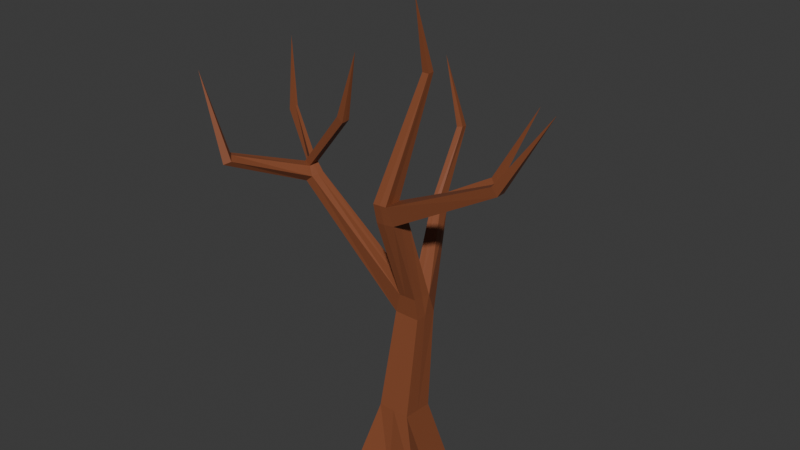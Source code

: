 # Source: arbolSeco.blend  (saved by Blender 4.2.66; exported with 4.5.12 LTS)
import bpy
from mathutils import Matrix  # noqa: F401  (used for matrix-valued properties, if any)

bpy.ops.wm.read_factory_settings(use_empty=True)
scene = bpy.context.scene
scene.name = 'Scene'

# ---- collections
col_collection = bpy.data.collections.new('Collection'); scene.collection.children.link(col_collection)

# ---- materials (node trees are filled in below, after node groups)
mat_material_001 = bpy.data.materials.new('Material.001')

# ---- material node trees
mat_material_001.use_nodes = True; mat_material_001.node_tree.nodes.clear()
_N = mat_material_001.node_tree.nodes; _L = mat_material_001.node_tree.links
n0 = _N.new('ShaderNodeBsdfPrincipled'); n0.name = 'Principled BSDF'; n0.location = (10, 300)
n0.inputs[0].default_value = (0.2468, 0.07506, 0.03102, 1.0)
n1 = _N.new('ShaderNodeOutputMaterial'); n1.name = 'Material Output'; n1.location = (300, 300)
_L.new(n0.outputs[0], n1.inputs[0])
n1.is_active_output = True

# ---- world
world_world = bpy.data.worlds.new('World'); scene.world = world_world
world_world.use_nodes = True; world_world.node_tree.nodes.clear()
_N = world_world.node_tree.nodes; _L = world_world.node_tree.links
n0 = _N.new('ShaderNodeOutputWorld'); n0.name = 'World Output'; n0.location = (300, 300)
n1 = _N.new('ShaderNodeBackground'); n1.name = 'Background'; n1.location = (10, 300)
n1.inputs[0].default_value = (0.05088, 0.05088, 0.05088, 1.0)
_L.new(n1.outputs[0], n0.inputs[0])
n0.is_active_output = True
world_world.color = (0.05088, 0.05088, 0.05088)
world_world.sun_shadow_jitter_overblur = 0.0

# ---- meshes
me_cube_001 = bpy.data.meshes.new('Cube.001')
me_cube_001.from_pydata([(0.4985, 0.4965, 2.033), (0.9011, 0.9711, 0.0), (0.4985, -0.4965, 2.12), (1.214, -0.9637, 0.0), (-0.4985, 0.4965, 2.03), (-1.029, 1.029, 0.0), (-0.4985, -0.4965, 2.117), (-1.029, -1.029, 0.0), (-1.31, 0.0, 0.0), (0.4985, 0.0, 2.079), (-0.4985, 0.0, 2.072), (0.9145, -0.06183, 0.0), (0.0241, 1.27, 0.0), (0.0, -0.4965, 2.122), (0.09246, -0.8329, 0.0), (0.0, 0.4965, 2.03), (-0.2695, -0.03091, 0.0), (-0.02688, 0.1851, 5.006), (-0.4684, 0.1852, 5.014), (0.3187, 0.5302, 4.988), (0.3168, 0.1851, 5.007), (-0.473, 0.5303, 4.997), (-0.5037, 0.931, 5.032), (-0.05165, 0.9504, 4.984), (0.291, 0.9633, 4.955), (0.1751, 0.6058, 12.21), (-0.2653, -0.7289, 8.779), (-0.4863, -0.7343, 8.767), (-0.09269, -0.4354, 8.772), (-0.07594, -0.7057, 8.776), (-0.5014, -0.4589, 8.766), (-0.4953, -0.1538, 8.759), (-0.2739, -0.1511, 8.772), (-0.08188, -0.1306, 8.768), (0.08504, -0.5724, 8.202), (0.06955, 0.6053, 12.21), (0.2798, 0.7085, 12.21), (0.2787, 0.6059, 12.21), (0.07059, 0.7079, 12.21), (0.06955, 0.8102, 12.22), (0.1751, 0.8106, 12.21), (0.2787, 0.8108, 12.21), (3.34, -0.2439, 10.07), (-0.4625, -0.6213, 8.172), (-0.2231, -0.6145, 8.183), (-0.4759, -0.3289, 8.169), (-0.4719, -0.007147, 8.161), (-0.232, -0.002373, 8.172), (0.07972, 0.03571, 8.192), (0.0708, -0.2846, 8.197), (0.002013, 0.3684, 14.3), (3.178, -0.3096, 10.3), (3.175, -0.4511, 10.3), (3.183, -0.5816, 10.31), (3.345, -0.5354, 10.07), (3.338, -0.3956, 10.07), (4.87, -0.5614, 12.58), (0.2518, 0.4705, 5.644), (-0.04907, 0.7273, 5.607), (-0.2937, 0.1412, 5.641), (0.2526, 0.1398, 5.66), (-0.08526, 0.1402, 5.657), (-0.2996, 0.4719, 5.626), (-0.2697, 0.7233, 5.612), (0.2887, 0.739, 5.582), (-4.155, 0.7212, 7.974), (-4.138, 0.9208, 7.992), (-4.098, 0.4142, 7.978), (-3.858, 0.4155, 8.176), (-3.816, 0.6259, 8.201), (-3.793, 0.8151, 8.216), (-4.259, 0.7716, 8.511), (-4.241, 0.9554, 8.537), (-4.385, 0.6743, 8.446), (-4.084, 0.554, 8.407), (-4.064, 0.6857, 8.436), (-4.045, 0.8623, 8.458), (-2.776, 0.5315, 10.34), (-2.765, 0.6634, 10.35), (-2.792, 0.4024, 10.32), (-2.528, 0.3304, 10.21), (-2.519, 0.4611, 10.22), (-2.516, 0.5957, 10.24), (-2.174, 0.5197, 12.31), (-4.921, -1.71, 9.063), (-5.107, -1.856, 8.964), (-5.127, -1.522, 9.149), (-5.359, -1.464, 9.16), (-6.033, -1.7, 11.54), (-6.606, 2.303, 9.034), (-6.615, 2.404, 9.04), (-6.321, 2.294, 9.209), (-6.326, 2.387, 9.216), (-7.217, 3.127, 11.13), (-1.013, 2.827, 7.12), (-0.7594, 2.868, 7.124), (-1.251, 2.78, 7.137), (-0.9847, 2.575, 7.349), (-1.102, 2.559, 7.351), (-0.7933, 2.606, 7.345), (-1.267, 4.234, 9.258), (-1.158, 4.263, 9.276), (-1.41, 4.187, 9.239), (-1.238, 4.021, 9.299), (-1.309, 4.005, 9.288), (-1.131, 4.049, 9.316), (-1.831, 4.104, 11.38), (-0.9226, 2.797, 7.631), (-1.021, 2.778, 7.647), (-1.13, 2.761, 7.647), (-1.272, 2.973, 7.461), (-1.049, 3.02, 7.449), (-0.8965, 3.048, 7.44), (0.9109, 3.116, 8.335), (0.8268, 2.962, 8.425), (0.6622, 3.073, 8.533), (0.7336, 3.223, 8.455), (1.758, 3.71, 10.78)], [], [(13, 2, 20, 17), (14, 13, 6, 7), (8, 10, 4, 5), (16, 11, 3, 14), (11, 9, 2, 3), (12, 15, 0, 1), (1, 0, 9, 11), (12, 1, 11, 16), (7, 6, 10, 8), (15, 4, 22, 23), (10, 6, 18, 21), (5, 12, 16, 8), (5, 4, 15, 12), (8, 16, 14, 7), (3, 2, 13, 14), (2, 9, 19, 20), (43, 44, 26, 27), (46, 45, 30, 31), (34, 49, 55, 54), (47, 46, 31, 32), (0, 15, 23, 24), (6, 13, 17, 18), (9, 0, 24, 19), (4, 10, 21, 22), (28, 33, 41, 36), (32, 31, 39, 40), (29, 28, 36, 37), (33, 32, 40, 41), (44, 34, 29, 26), (45, 43, 27, 30), (48, 47, 32, 33), (28, 29, 53, 52), (37, 36, 50), (41, 40, 50), (38, 35, 50), (25, 37, 50), (31, 30, 38, 39), (27, 26, 25, 35), (26, 29, 37, 25), (30, 27, 35, 38), (59, 61, 44, 43), (63, 62, 45, 46), (57, 64, 48, 49), (58, 63, 46, 47), (40, 39, 50), (36, 41, 50), (39, 38, 50), (35, 25, 50), (61, 60, 34, 44), (62, 59, 43, 45), (64, 58, 47, 48), (60, 57, 49, 34), (53, 54, 56), (52, 53, 56), (48, 33, 51, 42), (33, 28, 52, 51), (29, 34, 54, 53), (49, 48, 42, 55), (54, 55, 56), (42, 51, 56), (51, 52, 56), (55, 42, 56), (20, 19, 57, 60), (58, 64, 99, 97), (22, 21, 65, 66), (17, 20, 60, 61), (23, 22, 96, 94), (19, 24, 64, 57), (18, 59, 68, 67), (18, 17, 61, 59), (70, 66, 72, 76), (69, 70, 76, 75), (62, 63, 70, 69), (21, 18, 67, 65), (59, 62, 69, 68), (63, 22, 66, 70), (71, 73, 79, 77), (74, 75, 81, 80), (68, 74, 86, 84), (66, 65, 89, 90), (68, 69, 75, 74), (65, 67, 73, 71), (82, 78, 83), (81, 82, 83), (75, 76, 82, 81), (76, 72, 78, 82), (73, 74, 80, 79), (72, 71, 77, 78), (79, 80, 83), (78, 77, 83), (80, 81, 83), (77, 79, 83), (84, 86, 88), (67, 68, 84, 85), (73, 67, 85, 87), (74, 73, 87, 86), (85, 84, 88), (87, 85, 88), (86, 87, 88), (91, 92, 93), (72, 66, 90, 92), (71, 72, 92, 91), (65, 71, 91, 89), (92, 90, 93), (90, 89, 93), (89, 91, 93), (110, 109, 104, 102), (108, 107, 105, 103), (64, 24, 95, 99), (63, 58, 97, 98), (24, 23, 94, 95), (22, 63, 98, 96), (105, 101, 106), (104, 103, 106), (111, 110, 102, 100), (109, 108, 103, 104), (107, 112, 101, 105), (112, 111, 100, 101), (101, 100, 106), (103, 105, 106), (102, 104, 106), (100, 102, 106), (95, 94, 111, 112), (107, 99, 114, 115), (98, 97, 108, 109), (94, 96, 110, 111), (97, 99, 107, 108), (96, 98, 109, 110), (116, 115, 117), (112, 107, 115, 116), (95, 112, 116, 113), (99, 95, 113, 114), (115, 114, 117), (113, 116, 117), (114, 113, 117)])
_uv = me_cube_001.uv_layers.new(name='UVMap')
_uv.uv.foreach_set('vector', [0.5544, 0.6118, 0.5565, 0.6118, 0.5557, 0.7, 0.5542, 0.7, 0.5548, 0.5478, 0.5544, 0.6118, 0.5522, 0.6118, 0.5499, 0.5478, 0.5487, 0.5478, 0.5522, 0.6104, 0.5522, 0.609, 0.5499, 0.5478, 0.5532, 0.5478, 0.5583, 0.5478, 0.5596, 0.5478, 0.5548, 0.5478, 0.5583, 0.5478, 0.5565, 0.6104, 0.5565, 0.6118, 0.5596, 0.5478, 0.5545, 0.5478, 0.5544, 0.609, 0.5565, 0.609, 0.5582, 0.5478, 0.5582, 0.5478, 0.5565, 0.609, 0.5565, 0.6104, 0.5583, 0.5478, 0.5545, 0.5478, 0.5582, 0.5478, 0.5583, 0.5478, 0.5532, 0.5478, 0.5499, 0.5478, 0.5522, 0.6118, 0.5522, 0.6104, 0.5487, 0.5478, 0.5544, 0.609, 0.5522, 0.609, 0.5522, 0.7008, 0.5541, 0.6994, 0.5522, 0.6104, 0.5522, 0.6118, 0.5523, 0.7003, 0.5523, 0.6997, 0.5499, 0.5478, 0.5545, 0.5478, 0.5532, 0.5478, 0.5487, 0.5478, 0.5499, 0.5478, 0.5522, 0.609, 0.5544, 0.609, 0.5545, 0.5478, 0.5487, 0.5478, 0.5532, 0.5478, 0.5548, 0.5478, 0.5499, 0.5478, 0.5596, 0.5478, 0.5565, 0.6118, 0.5544, 0.6118, 0.5548, 0.5478, 0.5565, 0.6118, 0.5565, 0.6104, 0.5557, 0.6995, 0.5557, 0.7, 0.5523, 0.7963, 0.5534, 0.7966, 0.5532, 0.8148, 0.5522, 0.8144, 0.5523, 0.796, 0.5523, 0.7962, 0.5522, 0.8144, 0.5522, 0.8142, 0.5547, 0.7972, 0.5547, 0.7971, 0.5688, 0.8539, 0.5688, 0.854, 0.5533, 0.7963, 0.5523, 0.796, 0.5522, 0.8142, 0.5532, 0.8145, 0.5565, 0.609, 0.5544, 0.609, 0.5541, 0.6994, 0.5556, 0.6985, 0.5522, 0.6118, 0.5544, 0.6118, 0.5542, 0.7, 0.5523, 0.7003, 0.5565, 0.6104, 0.5565, 0.609, 0.5556, 0.6985, 0.5557, 0.6995, 0.5522, 0.609, 0.5522, 0.6104, 0.5523, 0.6997, 0.5522, 0.7008, 0.5539, 0.8146, 0.554, 0.8144, 0.5556, 0.9192, 0.5556, 0.9192, 0.5532, 0.8145, 0.5522, 0.8142, 0.5547, 0.9193, 0.5551, 0.9192, 0.554, 0.8147, 0.5539, 0.8146, 0.5556, 0.9192, 0.5556, 0.9191, 0.554, 0.8144, 0.5532, 0.8145, 0.5551, 0.9192, 0.5556, 0.9192, 0.5534, 0.7966, 0.5547, 0.7972, 0.554, 0.8147, 0.5532, 0.8148, 0.5523, 0.7962, 0.5523, 0.7963, 0.5522, 0.8144, 0.5522, 0.8144, 0.5547, 0.7969, 0.5533, 0.7963, 0.5532, 0.8145, 0.554, 0.8144, 0.5539, 0.8146, 0.554, 0.8147, 0.5681, 0.8612, 0.5681, 0.8611, 0.5556, 0.9191, 0.5556, 0.9192, 0.5544, 0.9827, 0.5556, 0.9192, 0.5551, 0.9192, 0.5544, 0.9827, 0.5547, 0.9192, 0.5547, 0.9192, 0.5544, 0.9827, 0.5551, 0.9191, 0.5556, 0.9191, 0.5544, 0.9827, 0.5522, 0.8142, 0.5522, 0.8144, 0.5547, 0.9192, 0.5547, 0.9193, 0.5522, 0.8144, 0.5532, 0.8148, 0.5551, 0.9191, 0.5547, 0.9192, 0.5532, 0.8148, 0.554, 0.8147, 0.5556, 0.9191, 0.5551, 0.9191, 0.5522, 0.8144, 0.5522, 0.8144, 0.5547, 0.9192, 0.5547, 0.9192, 0.5531, 0.7193, 0.554, 0.7198, 0.5534, 0.7966, 0.5523, 0.7963, 0.5532, 0.7185, 0.5531, 0.7189, 0.5523, 0.7962, 0.5523, 0.796, 0.5554, 0.7194, 0.5556, 0.7175, 0.5547, 0.7969, 0.5547, 0.7971, 0.5541, 0.7183, 0.5532, 0.7185, 0.5523, 0.796, 0.5533, 0.7963, 0.5551, 0.9192, 0.5547, 0.9193, 0.5544, 0.9827, 0.5556, 0.9192, 0.5556, 0.9192, 0.5544, 0.9827, 0.5547, 0.9193, 0.5547, 0.9192, 0.5544, 0.9827, 0.5547, 0.9192, 0.5551, 0.9191, 0.5544, 0.9827, 0.554, 0.7198, 0.5554, 0.7199, 0.5547, 0.7972, 0.5534, 0.7966, 0.5531, 0.7189, 0.5531, 0.7193, 0.5523, 0.7963, 0.5523, 0.7962, 0.5556, 0.7175, 0.5541, 0.7183, 0.5533, 0.7963, 0.5547, 0.7969, 0.5554, 0.7199, 0.5554, 0.7194, 0.5547, 0.7971, 0.5547, 0.7972, 0.5681, 0.8612, 0.5688, 0.854, 0.5754, 0.9303, 0.5681, 0.8611, 0.5681, 0.8612, 0.5754, 0.9303, 0.5547, 0.7969, 0.554, 0.8144, 0.5681, 0.8612, 0.5688, 0.8539, 0.554, 0.8144, 0.5539, 0.8146, 0.5681, 0.8611, 0.5681, 0.8612, 0.554, 0.8147, 0.5547, 0.7972, 0.5688, 0.854, 0.5681, 0.8612, 0.5547, 0.7971, 0.5547, 0.7969, 0.5688, 0.8539, 0.5688, 0.8539, 0.5688, 0.854, 0.5688, 0.8539, 0.5754, 0.9303, 0.5688, 0.8539, 0.5681, 0.8612, 0.5754, 0.9303, 0.5681, 0.8612, 0.5681, 0.8611, 0.5754, 0.9303, 0.5688, 0.8539, 0.5688, 0.8539, 0.5754, 0.9303, 0.5557, 0.7, 0.5557, 0.6995, 0.5554, 0.7194, 0.5554, 0.7199, 0.5541, 0.7183, 0.5556, 0.7175, 0.5509, 0.7712, 0.5501, 0.7713, 0.5522, 0.7008, 0.5523, 0.6997, 0.5364, 0.7903, 0.5364, 0.7908, 0.5542, 0.7, 0.5557, 0.7, 0.5554, 0.7199, 0.554, 0.7198, 0.5541, 0.6994, 0.5522, 0.7008, 0.5489, 0.7648, 0.55, 0.7643, 0.5557, 0.6995, 0.5556, 0.6985, 0.5556, 0.7175, 0.5554, 0.7194, 0.5523, 0.7003, 0.5531, 0.7193, 0.5377, 0.7964, 0.5366, 0.7904, 0.5523, 0.7003, 0.5542, 0.7, 0.554, 0.7198, 0.5531, 0.7193, 0.5379, 0.7977, 0.5364, 0.7908, 0.536, 0.8074, 0.5368, 0.805, 0.5378, 0.7972, 0.5379, 0.7977, 0.5368, 0.805, 0.5368, 0.8043, 0.5531, 0.7189, 0.5532, 0.7185, 0.5379, 0.7977, 0.5378, 0.7972, 0.5523, 0.6997, 0.5523, 0.7003, 0.5366, 0.7904, 0.5364, 0.7903, 0.5531, 0.7193, 0.5531, 0.7189, 0.5378, 0.7972, 0.5377, 0.7964, 0.5532, 0.7185, 0.5522, 0.7008, 0.5364, 0.7908, 0.5379, 0.7977, 0.5359, 0.8066, 0.5354, 0.8046, 0.5423, 0.8616, 0.5423, 0.8621, 0.5367, 0.8035, 0.5368, 0.8043, 0.5435, 0.8587, 0.5434, 0.8583, 0.5377, 0.7964, 0.5367, 0.8035, 0.5322, 0.826, 0.5331, 0.8234, 0.5364, 0.7908, 0.5364, 0.7903, 0.5258, 0.8225, 0.5257, 0.8227, 0.5377, 0.7964, 0.5378, 0.7972, 0.5368, 0.8043, 0.5367, 0.8035, 0.5364, 0.7903, 0.5366, 0.7904, 0.5354, 0.8046, 0.5359, 0.8066, 0.5435, 0.8591, 0.5424, 0.8626, 0.5449, 0.9222, 0.5435, 0.8587, 0.5435, 0.8591, 0.5449, 0.9222, 0.5368, 0.8043, 0.5368, 0.805, 0.5435, 0.8591, 0.5435, 0.8587, 0.5368, 0.805, 0.536, 0.8074, 0.5424, 0.8626, 0.5435, 0.8591, 0.5354, 0.8046, 0.5367, 0.8035, 0.5434, 0.8583, 0.5423, 0.8616, 0.536, 0.8074, 0.5359, 0.8066, 0.5423, 0.8621, 0.5424, 0.8626, 0.5423, 0.8616, 0.5434, 0.8583, 0.5449, 0.9222, 0.5424, 0.8626, 0.5423, 0.8621, 0.5449, 0.9222, 0.5434, 0.8583, 0.5435, 0.8587, 0.5449, 0.9222, 0.5423, 0.8621, 0.5423, 0.8616, 0.5449, 0.9222, 0.5331, 0.8234, 0.5322, 0.826, 0.5282, 0.8988, 0.5366, 0.7904, 0.5377, 0.7964, 0.5331, 0.8234, 0.5323, 0.8204, 0.5354, 0.8046, 0.5366, 0.7904, 0.5323, 0.8204, 0.5312, 0.8263, 0.5367, 0.8035, 0.5354, 0.8046, 0.5312, 0.8263, 0.5322, 0.826, 0.5323, 0.8204, 0.5331, 0.8234, 0.5282, 0.8988, 0.5312, 0.8263, 0.5323, 0.8204, 0.5282, 0.8988, 0.5322, 0.826, 0.5312, 0.8263, 0.5282, 0.8988, 0.527, 0.8278, 0.527, 0.8281, 0.5231, 0.8862, 0.536, 0.8074, 0.5364, 0.7908, 0.5257, 0.8227, 0.527, 0.8281, 0.5359, 0.8066, 0.536, 0.8074, 0.527, 0.8281, 0.527, 0.8278, 0.5364, 0.7903, 0.5359, 0.8066, 0.527, 0.8278, 0.5258, 0.8225, 0.527, 0.8281, 0.5257, 0.8227, 0.5231, 0.8862, 0.5257, 0.8227, 0.5258, 0.8225, 0.5231, 0.8862, 0.5258, 0.8225, 0.527, 0.8278, 0.5231, 0.8862, 0.5488, 0.7747, 0.5495, 0.7803, 0.5487, 0.8302, 0.5482, 0.8287, 0.5499, 0.7804, 0.5504, 0.7798, 0.5495, 0.8311, 0.549, 0.8306, 0.5556, 0.7175, 0.5556, 0.6985, 0.5511, 0.7644, 0.5509, 0.7712, 0.5532, 0.7185, 0.5541, 0.7183, 0.5501, 0.7713, 0.5496, 0.7713, 0.5556, 0.6985, 0.5541, 0.6994, 0.55, 0.7643, 0.5511, 0.7644, 0.5522, 0.7008, 0.5532, 0.7185, 0.5496, 0.7713, 0.5489, 0.7648, 0.5495, 0.8311, 0.5493, 0.8299, 0.5464, 0.8938, 0.5487, 0.8302, 0.549, 0.8306, 0.5464, 0.8938, 0.5498, 0.7743, 0.5488, 0.7747, 0.5482, 0.8287, 0.5489, 0.8293, 0.5495, 0.7803, 0.5499, 0.7804, 0.549, 0.8306, 0.5487, 0.8302, 0.5504, 0.7798, 0.5505, 0.774, 0.5493, 0.8299, 0.5495, 0.8311, 0.5505, 0.774, 0.5498, 0.7743, 0.5489, 0.8293, 0.5493, 0.8299, 0.5493, 0.8299, 0.5489, 0.8293, 0.5464, 0.8938, 0.549, 0.8306, 0.5495, 0.8311, 0.5464, 0.8938, 0.5482, 0.8287, 0.5487, 0.8302, 0.5464, 0.8938, 0.5489, 0.8293, 0.5482, 0.8287, 0.5464, 0.8938, 0.5511, 0.7644, 0.55, 0.7643, 0.5498, 0.7743, 0.5505, 0.774, 0.5504, 0.7798, 0.5509, 0.7712, 0.5579, 0.804, 0.5572, 0.8073, 0.5496, 0.7713, 0.5501, 0.7713, 0.5499, 0.7804, 0.5495, 0.7803, 0.55, 0.7643, 0.5489, 0.7648, 0.5488, 0.7747, 0.5498, 0.7743, 0.5501, 0.7713, 0.5509, 0.7712, 0.5504, 0.7798, 0.5499, 0.7804, 0.5489, 0.7648, 0.5496, 0.7713, 0.5495, 0.7803, 0.5488, 0.7747, 0.5575, 0.8049, 0.5572, 0.8073, 0.562, 0.8756, 0.5505, 0.774, 0.5504, 0.7798, 0.5572, 0.8073, 0.5575, 0.8049, 0.5511, 0.7644, 0.5505, 0.774, 0.5575, 0.8049, 0.5583, 0.8013, 0.5509, 0.7712, 0.5511, 0.7644, 0.5583, 0.8013, 0.5579, 0.804, 0.5572, 0.8073, 0.5579, 0.804, 0.562, 0.8756, 0.5583, 0.8013, 0.5575, 0.8049, 0.562, 0.8756, 0.5579, 0.804, 0.5583, 0.8013, 0.562, 0.8756])
me_cube_001.materials.append(mat_material_001)
me_cube_001.use_remesh_preserve_volume = False
me_cube_001.use_remesh_preserve_attributes = False
me_cube_001.use_mirror_vertex_groups = False
me_cube_001.update()

# ---- objects
ob_tree_average_bare = bpy.data.objects.new('Tree_average_bare', me_cube_001)

# ---- transforms, parenting, visibility, modifiers, constraints
ob_tree_average_bare.location = (-0.01439, -0.004084, 0.0)
ob_tree_average_bare.lock_rotations_4d = False
ob_tree_average_bare.empty_display_type = 'ARROWS'
ob_tree_average_bare.lineart.crease_threshold = 0.0

# ---- collection membership
col_collection.objects.link(ob_tree_average_bare)

# ---- scene / render settings (as saved in the file)
scene.frame_start = 1; scene.frame_end = 250; scene.frame_set(1)
scene.render.engine = 'BLENDER_EEVEE_NEXT'
bpy.context.view_layer.update()

# ---- added for rendering (the .blend has no active camera and no usable light): camera, sun
cam_auto = bpy.data.cameras.new('AutoCamera')
cam_auto.lens = 50.0
cam_auto.sensor_width = 36.0
cam_auto.clip_end = 1000.0
ob_auto_camera = bpy.data.objects.new('AutoCamera', cam_auto)
scene.collection.objects.link(ob_auto_camera)
ob_auto_camera.location = (17.0379, -20.6714, 21.7312)
ob_auto_camera.rotation_euler = (1.09748, -7.21219e-08, 0.694738)
scene.camera = ob_auto_camera
light_auto_sun = bpy.data.lights.new('AutoSun', 'SUN')
light_auto_sun.energy = 3.0
light_auto_sun.angle = 0.0523599
ob_auto_sun = bpy.data.objects.new('AutoSun', light_auto_sun)
scene.collection.objects.link(ob_auto_sun)
ob_auto_sun.rotation_euler = (0.872665, 0.174533, 0.523599)
bpy.context.view_layer.update()
